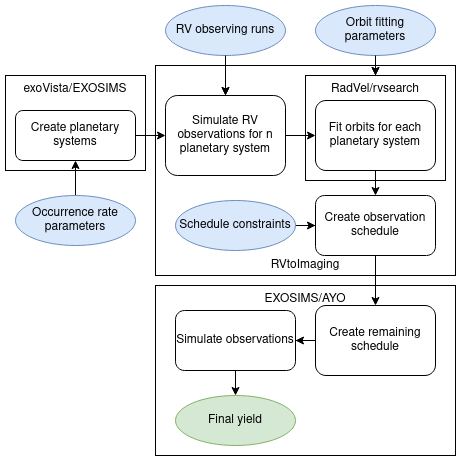

The diagram above was exported from draw.io. Its source (the exported page's mxGraphModel, read from the mxfile embedded in the PNG):
<mxGraphModel dx="1430" dy="757" grid="1" gridSize="10" guides="1" tooltips="1" connect="1" arrows="1" fold="1" page="1" pageScale="1" pageWidth="850" pageHeight="1100" background="#FFFFFF" math="0" shadow="0">
  <root>
    <mxCell id="0" />
    <mxCell id="1" parent="0" />
    <mxCell id="KOOY02DxWkRGB7PDwhzE-5" value="RVtoImaging" style="rounded=0;whiteSpace=wrap;html=1;verticalAlign=bottom;labelBackgroundColor=none;" parent="1" vertex="1">
      <mxGeometry x="240" y="480" width="300" height="210" as="geometry" />
    </mxCell>
    <mxCell id="E5QgrLRXqbiDbd46iysI-3" value="EXOSIMS/AYO" style="rounded=0;whiteSpace=wrap;html=1;verticalAlign=top;labelBackgroundColor=none;" parent="1" vertex="1">
      <mxGeometry x="240" y="700" width="300" height="170" as="geometry" />
    </mxCell>
    <mxCell id="E5QgrLRXqbiDbd46iysI-2" value="exoVista/EXOSIMS" style="rounded=0;whiteSpace=wrap;html=1;verticalAlign=top;labelBackgroundColor=none;" parent="1" vertex="1">
      <mxGeometry x="90" y="490" width="140" height="95" as="geometry" />
    </mxCell>
    <mxCell id="E5QgrLRXqbiDbd46iysI-1" value="RadVel/rvsearch" style="rounded=0;whiteSpace=wrap;html=1;verticalAlign=top;labelBackgroundColor=none;" parent="1" vertex="1">
      <mxGeometry x="390" y="490" width="140" height="105" as="geometry" />
    </mxCell>
    <mxCell id="KxuS0LZ4mQbgzvxRUq0S-4" value="" style="edgeStyle=orthogonalEdgeStyle;rounded=0;orthogonalLoop=1;jettySize=auto;html=1;labelBackgroundColor=none;fontColor=default;" parent="1" source="KxuS0LZ4mQbgzvxRUq0S-2" target="KxuS0LZ4mQbgzvxRUq0S-3" edge="1">
      <mxGeometry relative="1" as="geometry" />
    </mxCell>
    <mxCell id="KxuS0LZ4mQbgzvxRUq0S-2" value="Occurrence rate parameters" style="ellipse;whiteSpace=wrap;html=1;labelBackgroundColor=none;fillColor=#dae8fc;strokeColor=#6c8ebf;" parent="1" vertex="1">
      <mxGeometry x="100" y="610" width="120" height="50" as="geometry" />
    </mxCell>
    <mxCell id="KxuS0LZ4mQbgzvxRUq0S-6" value="" style="edgeStyle=orthogonalEdgeStyle;rounded=0;orthogonalLoop=1;jettySize=auto;html=1;entryX=0;entryY=0.5;entryDx=0;entryDy=0;labelBackgroundColor=none;fontColor=default;" parent="1" source="KxuS0LZ4mQbgzvxRUq0S-3" target="KxuS0LZ4mQbgzvxRUq0S-5" edge="1">
      <mxGeometry relative="1" as="geometry" />
    </mxCell>
    <mxCell id="KxuS0LZ4mQbgzvxRUq0S-3" value="&lt;div&gt;Create planetary systems&lt;/div&gt;" style="rounded=1;whiteSpace=wrap;html=1;labelBackgroundColor=none;" parent="1" vertex="1">
      <mxGeometry x="100" y="525" width="120" height="50" as="geometry" />
    </mxCell>
    <mxCell id="KOOY02DxWkRGB7PDwhzE-3" value="" style="edgeStyle=orthogonalEdgeStyle;rounded=0;orthogonalLoop=1;jettySize=auto;html=1;labelBackgroundColor=none;fontColor=default;" parent="1" source="KxuS0LZ4mQbgzvxRUq0S-5" target="KxuS0LZ4mQbgzvxRUq0S-7" edge="1">
      <mxGeometry relative="1" as="geometry" />
    </mxCell>
    <mxCell id="KxuS0LZ4mQbgzvxRUq0S-5" value="&lt;div&gt;Simulate RV observations for n planetary system&lt;/div&gt;" style="whiteSpace=wrap;html=1;rounded=1;labelBackgroundColor=none;" parent="1" vertex="1">
      <mxGeometry x="250" y="510" width="120" height="80" as="geometry" />
    </mxCell>
    <mxCell id="KOOY02DxWkRGB7PDwhzE-4" value="" style="edgeStyle=orthogonalEdgeStyle;rounded=0;orthogonalLoop=1;jettySize=auto;html=1;labelBackgroundColor=none;fontColor=default;" parent="1" source="KxuS0LZ4mQbgzvxRUq0S-7" target="KxuS0LZ4mQbgzvxRUq0S-11" edge="1">
      <mxGeometry relative="1" as="geometry" />
    </mxCell>
    <mxCell id="KxuS0LZ4mQbgzvxRUq0S-7" value="&lt;div&gt;Fit orbits for each planetary system&lt;br&gt;&lt;/div&gt;" style="whiteSpace=wrap;html=1;rounded=1;labelBackgroundColor=none;" parent="1" vertex="1">
      <mxGeometry x="400" y="515" width="120" height="70" as="geometry" />
    </mxCell>
    <mxCell id="KxuS0LZ4mQbgzvxRUq0S-14" value="" style="edgeStyle=orthogonalEdgeStyle;rounded=0;orthogonalLoop=1;jettySize=auto;html=1;labelBackgroundColor=none;fontColor=default;" parent="1" source="KxuS0LZ4mQbgzvxRUq0S-11" target="KxuS0LZ4mQbgzvxRUq0S-13" edge="1">
      <mxGeometry relative="1" as="geometry" />
    </mxCell>
    <mxCell id="KxuS0LZ4mQbgzvxRUq0S-11" value="&lt;div&gt;Create observation schedule&lt;/div&gt;" style="whiteSpace=wrap;html=1;rounded=1;labelBackgroundColor=none;" parent="1" vertex="1">
      <mxGeometry x="400" y="610" width="120" height="60" as="geometry" />
    </mxCell>
    <mxCell id="KOOY02DxWkRGB7PDwhzE-7" value="" style="edgeStyle=orthogonalEdgeStyle;rounded=0;orthogonalLoop=1;jettySize=auto;html=1;labelBackgroundColor=none;fontColor=default;" parent="1" source="KxuS0LZ4mQbgzvxRUq0S-13" target="KOOY02DxWkRGB7PDwhzE-6" edge="1">
      <mxGeometry relative="1" as="geometry" />
    </mxCell>
    <mxCell id="KxuS0LZ4mQbgzvxRUq0S-13" value="&lt;div&gt;Create remaining schedule&lt;br&gt;&lt;/div&gt;" style="whiteSpace=wrap;html=1;rounded=1;labelBackgroundColor=none;" parent="1" vertex="1">
      <mxGeometry x="400" y="720" width="120" height="70" as="geometry" />
    </mxCell>
    <mxCell id="KOOY02DxWkRGB7PDwhzE-11" value="" style="edgeStyle=orthogonalEdgeStyle;rounded=0;orthogonalLoop=1;jettySize=auto;html=1;entryX=0.5;entryY=0;entryDx=0;entryDy=0;labelBackgroundColor=none;fontColor=default;" parent="1" source="KOOY02DxWkRGB7PDwhzE-6" target="KOOY02DxWkRGB7PDwhzE-12" edge="1">
      <mxGeometry relative="1" as="geometry">
        <mxPoint x="320" y="840" as="targetPoint" />
      </mxGeometry>
    </mxCell>
    <mxCell id="KOOY02DxWkRGB7PDwhzE-6" value="Simulate observations" style="whiteSpace=wrap;html=1;rounded=1;labelBackgroundColor=none;" parent="1" vertex="1">
      <mxGeometry x="260" y="725" width="120" height="60" as="geometry" />
    </mxCell>
    <mxCell id="KOOY02DxWkRGB7PDwhzE-12" value="Final yield" style="ellipse;whiteSpace=wrap;html=1;labelBackgroundColor=none;fillColor=#d5e8d4;strokeColor=#82b366;" parent="1" vertex="1">
      <mxGeometry x="260" y="810" width="120" height="50" as="geometry" />
    </mxCell>
    <mxCell id="KOOY02DxWkRGB7PDwhzE-14" value="" style="edgeStyle=orthogonalEdgeStyle;rounded=0;orthogonalLoop=1;jettySize=auto;html=1;labelBackgroundColor=none;fontColor=default;" parent="1" source="KOOY02DxWkRGB7PDwhzE-13" target="KxuS0LZ4mQbgzvxRUq0S-5" edge="1">
      <mxGeometry relative="1" as="geometry" />
    </mxCell>
    <mxCell id="KOOY02DxWkRGB7PDwhzE-13" value="RV observing runs" style="ellipse;whiteSpace=wrap;html=1;labelBackgroundColor=none;fillColor=#dae8fc;strokeColor=#6c8ebf;" parent="1" vertex="1">
      <mxGeometry x="250" y="420" width="120" height="50" as="geometry" />
    </mxCell>
    <mxCell id="KOOY02DxWkRGB7PDwhzE-16" value="" style="edgeStyle=orthogonalEdgeStyle;rounded=0;orthogonalLoop=1;jettySize=auto;html=1;labelBackgroundColor=none;fontColor=default;" parent="1" source="KOOY02DxWkRGB7PDwhzE-15" edge="1">
      <mxGeometry relative="1" as="geometry">
        <mxPoint x="460" y="490" as="targetPoint" />
      </mxGeometry>
    </mxCell>
    <mxCell id="KOOY02DxWkRGB7PDwhzE-15" value="Orbit fitting parameters" style="ellipse;whiteSpace=wrap;html=1;labelBackgroundColor=none;fillColor=#dae8fc;strokeColor=#6c8ebf;" parent="1" vertex="1">
      <mxGeometry x="400" y="420" width="120" height="50" as="geometry" />
    </mxCell>
    <mxCell id="KOOY02DxWkRGB7PDwhzE-18" value="" style="edgeStyle=orthogonalEdgeStyle;rounded=0;orthogonalLoop=1;jettySize=auto;html=1;labelBackgroundColor=none;fontColor=default;" parent="1" source="KOOY02DxWkRGB7PDwhzE-17" target="KxuS0LZ4mQbgzvxRUq0S-11" edge="1">
      <mxGeometry relative="1" as="geometry" />
    </mxCell>
    <mxCell id="KOOY02DxWkRGB7PDwhzE-17" value="Schedule constraints" style="ellipse;whiteSpace=wrap;html=1;labelBackgroundColor=none;fillColor=#dae8fc;strokeColor=#6c8ebf;" parent="1" vertex="1">
      <mxGeometry x="260" y="615" width="120" height="50" as="geometry" />
    </mxCell>
    <mxCell id="zseecFJ8CaY4TCSALa5x-1" value="" style="edgeStyle=orthogonalEdgeStyle;rounded=0;orthogonalLoop=1;jettySize=auto;html=1;labelBackgroundColor=none;fontColor=default;" parent="1" edge="1">
      <mxGeometry relative="1" as="geometry">
        <mxPoint x="460" y="490" as="targetPoint" />
        <mxPoint x="460" y="470" as="sourcePoint" />
      </mxGeometry>
    </mxCell>
    <mxCell id="zseecFJ8CaY4TCSALa5x-2" value="" style="edgeStyle=orthogonalEdgeStyle;rounded=0;orthogonalLoop=1;jettySize=auto;html=1;labelBackgroundColor=none;fontColor=default;" parent="1" edge="1">
      <mxGeometry relative="1" as="geometry">
        <mxPoint x="310" y="470" as="sourcePoint" />
        <mxPoint x="310" y="510" as="targetPoint" />
      </mxGeometry>
    </mxCell>
  </root>
</mxGraphModel>